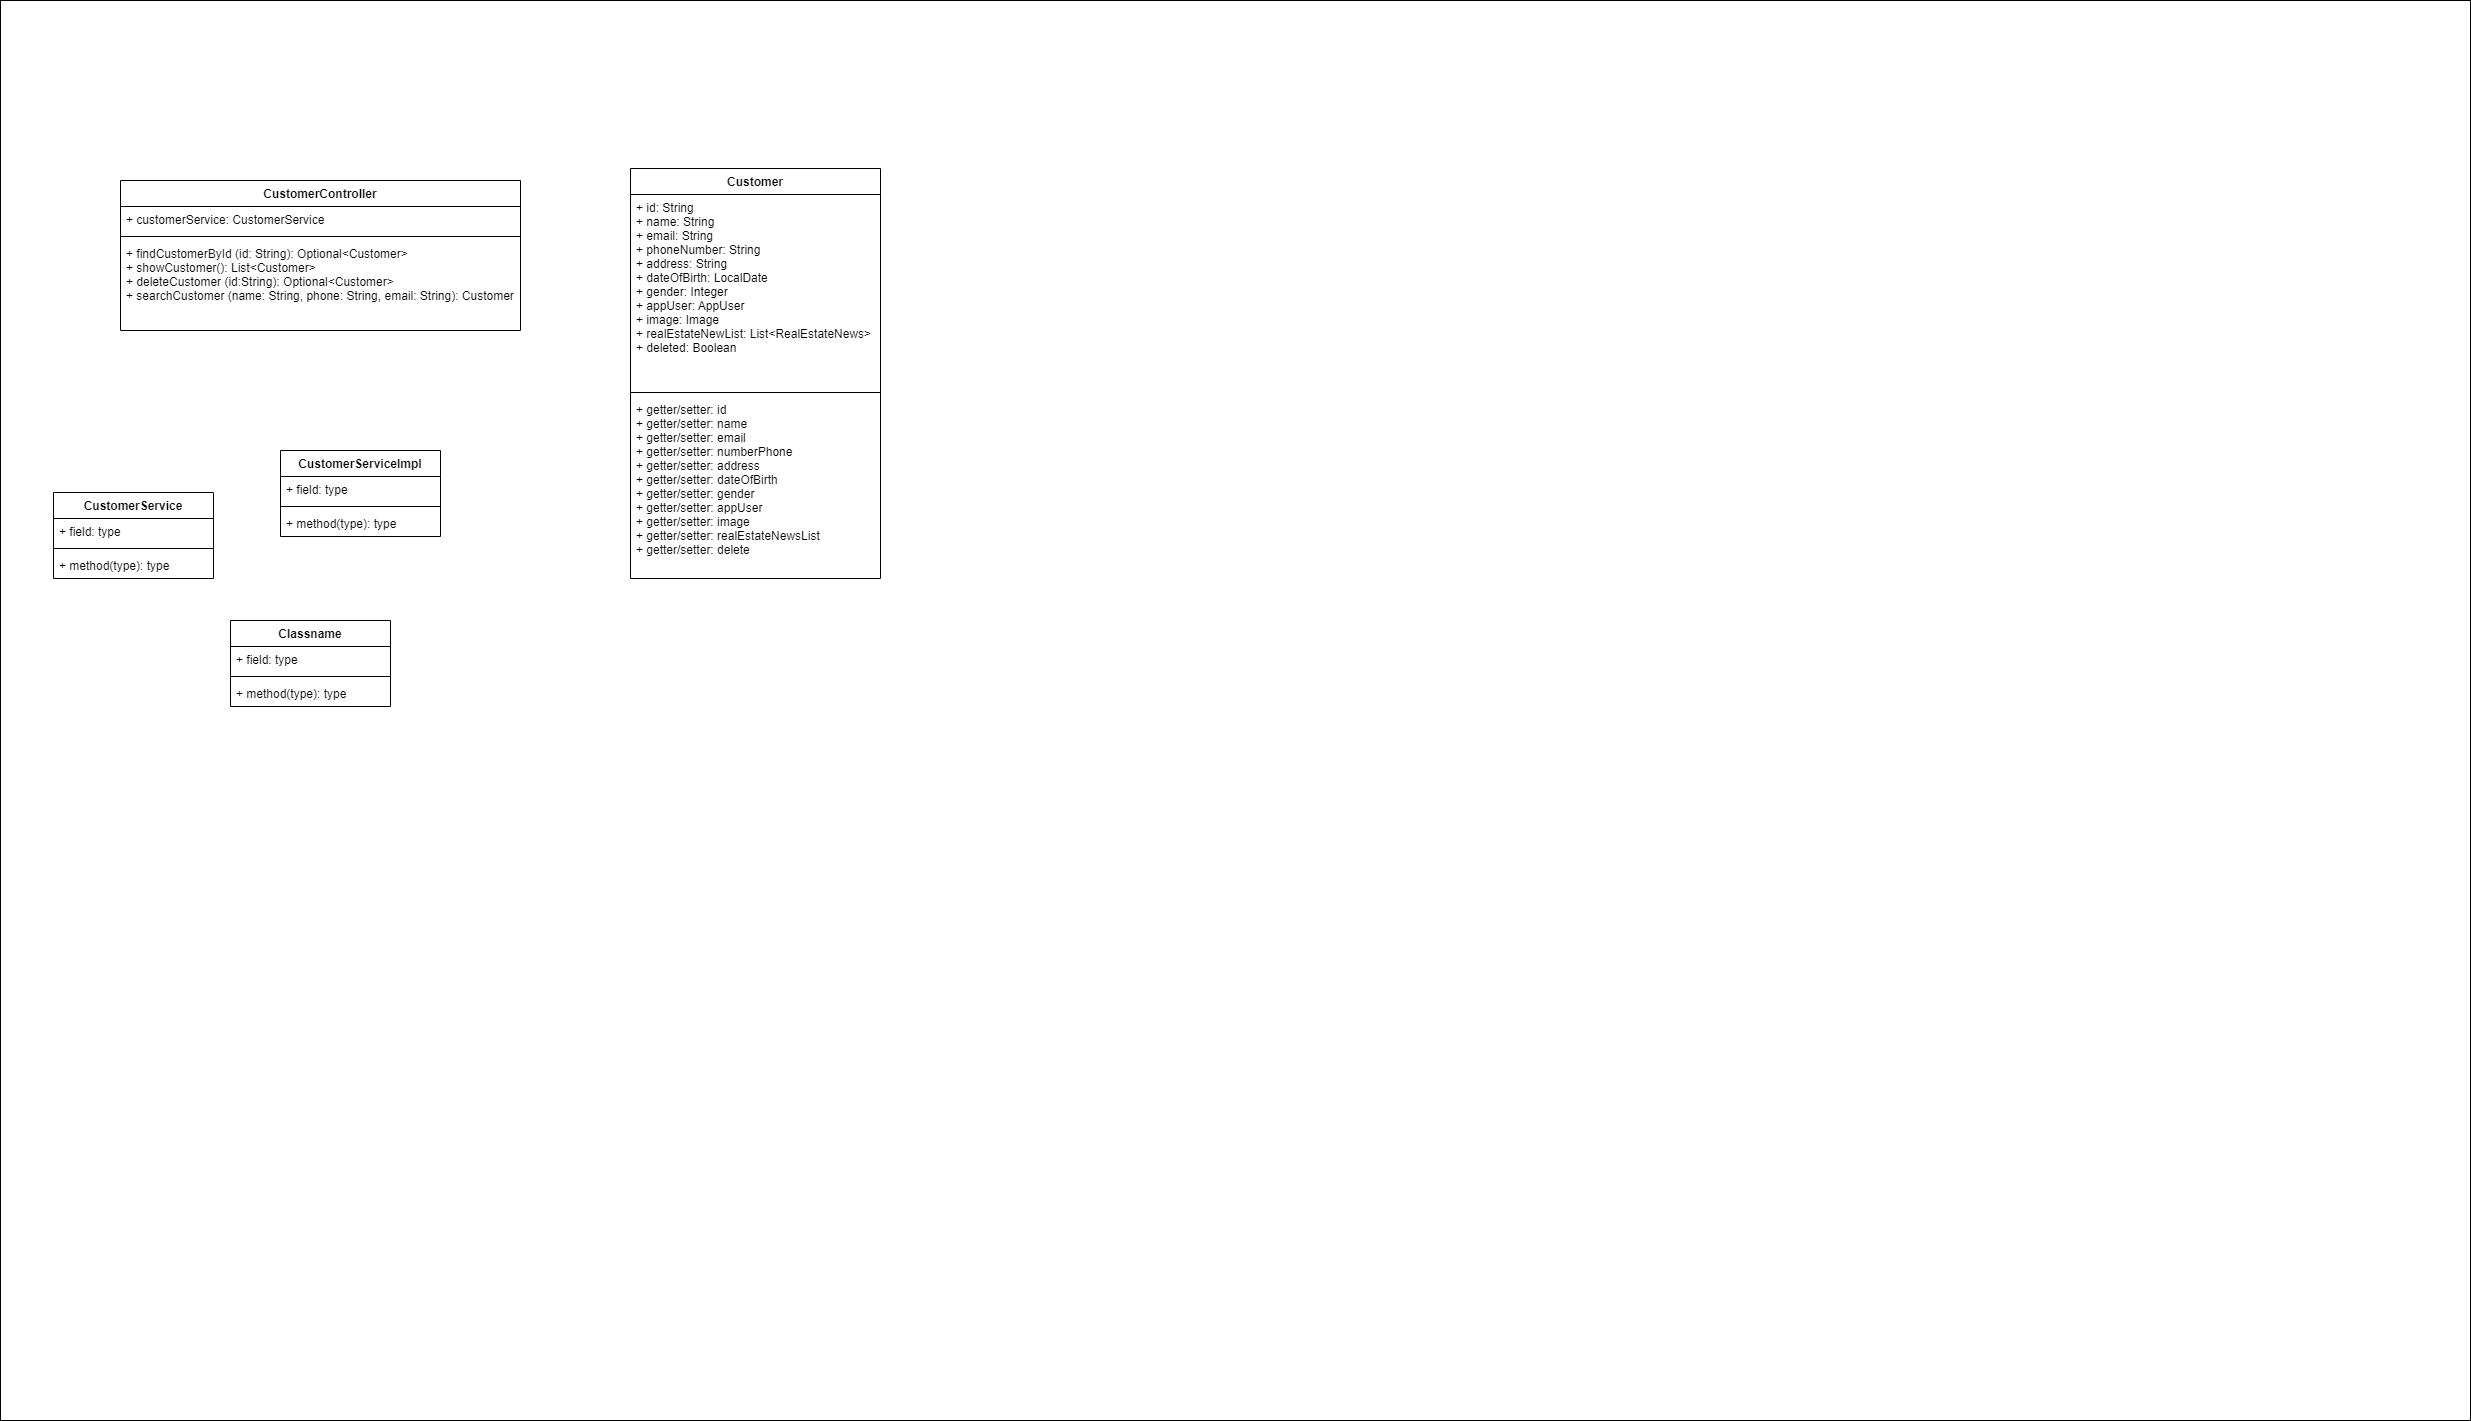

The diagram above was exported from draw.io. Its source (the exported page's mxGraphModel, read from the mxfile embedded in the PNG):
<mxGraphModel dx="2999" dy="1708" grid="1" gridSize="10" guides="1" tooltips="1" connect="1" arrows="1" fold="1" page="1" pageScale="1" pageWidth="827" pageHeight="1169" math="0" shadow="0">
  <root>
    <mxCell id="1HxTjIZBiVrQO6PpGr50-0" />
    <mxCell id="1HxTjIZBiVrQO6PpGr50-1" parent="1HxTjIZBiVrQO6PpGr50-0" />
    <mxCell id="1HxTjIZBiVrQO6PpGr50-2" value="" style="rounded=0;whiteSpace=wrap;html=1;" vertex="1" parent="1HxTjIZBiVrQO6PpGr50-1">
      <mxGeometry x="-880" y="-50" width="2470" height="1420" as="geometry" />
    </mxCell>
    <mxCell id="aIk8mln5h3D0GpnEkrl--24" value="CustomerController&#10;" style="swimlane;fontStyle=1;align=center;verticalAlign=top;childLayout=stackLayout;horizontal=1;startSize=26;horizontalStack=0;resizeParent=1;resizeParentMax=0;resizeLast=0;collapsible=1;marginBottom=0;" vertex="1" parent="1HxTjIZBiVrQO6PpGr50-1">
      <mxGeometry x="-760" y="130" width="400" height="150" as="geometry" />
    </mxCell>
    <mxCell id="aIk8mln5h3D0GpnEkrl--25" value="+ customerService: CustomerService&#10;" style="text;strokeColor=none;fillColor=none;align=left;verticalAlign=top;spacingLeft=4;spacingRight=4;overflow=hidden;rotatable=0;points=[[0,0.5],[1,0.5]];portConstraint=eastwest;" vertex="1" parent="aIk8mln5h3D0GpnEkrl--24">
      <mxGeometry y="26" width="400" height="26" as="geometry" />
    </mxCell>
    <mxCell id="aIk8mln5h3D0GpnEkrl--26" value="" style="line;strokeWidth=1;fillColor=none;align=left;verticalAlign=middle;spacingTop=-1;spacingLeft=3;spacingRight=3;rotatable=0;labelPosition=right;points=[];portConstraint=eastwest;" vertex="1" parent="aIk8mln5h3D0GpnEkrl--24">
      <mxGeometry y="52" width="400" height="8" as="geometry" />
    </mxCell>
    <mxCell id="aIk8mln5h3D0GpnEkrl--27" value="+ findCustomerById (id: String): Optional&lt;Customer&gt;&#10;+ showCustomer(): List&lt;Customer&gt;&#10;+ deleteCustomer (id:String): Optional&lt;Customer&gt;&#10;+ searchCustomer (name: String, phone: String, email: String): Customer" style="text;strokeColor=none;fillColor=none;align=left;verticalAlign=top;spacingLeft=4;spacingRight=4;overflow=hidden;rotatable=0;points=[[0,0.5],[1,0.5]];portConstraint=eastwest;" vertex="1" parent="aIk8mln5h3D0GpnEkrl--24">
      <mxGeometry y="60" width="400" height="90" as="geometry" />
    </mxCell>
    <mxCell id="aIk8mln5h3D0GpnEkrl--28" value="CustomerService&#10;" style="swimlane;fontStyle=1;align=center;verticalAlign=top;childLayout=stackLayout;horizontal=1;startSize=26;horizontalStack=0;resizeParent=1;resizeParentMax=0;resizeLast=0;collapsible=1;marginBottom=0;" vertex="1" parent="1HxTjIZBiVrQO6PpGr50-1">
      <mxGeometry x="-827" y="442" width="160" height="86" as="geometry" />
    </mxCell>
    <mxCell id="aIk8mln5h3D0GpnEkrl--29" value="+ field: type" style="text;strokeColor=none;fillColor=none;align=left;verticalAlign=top;spacingLeft=4;spacingRight=4;overflow=hidden;rotatable=0;points=[[0,0.5],[1,0.5]];portConstraint=eastwest;" vertex="1" parent="aIk8mln5h3D0GpnEkrl--28">
      <mxGeometry y="26" width="160" height="26" as="geometry" />
    </mxCell>
    <mxCell id="aIk8mln5h3D0GpnEkrl--30" value="" style="line;strokeWidth=1;fillColor=none;align=left;verticalAlign=middle;spacingTop=-1;spacingLeft=3;spacingRight=3;rotatable=0;labelPosition=right;points=[];portConstraint=eastwest;" vertex="1" parent="aIk8mln5h3D0GpnEkrl--28">
      <mxGeometry y="52" width="160" height="8" as="geometry" />
    </mxCell>
    <mxCell id="aIk8mln5h3D0GpnEkrl--31" value="+ method(type): type" style="text;strokeColor=none;fillColor=none;align=left;verticalAlign=top;spacingLeft=4;spacingRight=4;overflow=hidden;rotatable=0;points=[[0,0.5],[1,0.5]];portConstraint=eastwest;" vertex="1" parent="aIk8mln5h3D0GpnEkrl--28">
      <mxGeometry y="60" width="160" height="26" as="geometry" />
    </mxCell>
    <mxCell id="aIk8mln5h3D0GpnEkrl--32" value="CustomerServiceImpl&#10;" style="swimlane;fontStyle=1;align=center;verticalAlign=top;childLayout=stackLayout;horizontal=1;startSize=26;horizontalStack=0;resizeParent=1;resizeParentMax=0;resizeLast=0;collapsible=1;marginBottom=0;" vertex="1" parent="1HxTjIZBiVrQO6PpGr50-1">
      <mxGeometry x="-600" y="400" width="160" height="86" as="geometry" />
    </mxCell>
    <mxCell id="aIk8mln5h3D0GpnEkrl--33" value="+ field: type" style="text;strokeColor=none;fillColor=none;align=left;verticalAlign=top;spacingLeft=4;spacingRight=4;overflow=hidden;rotatable=0;points=[[0,0.5],[1,0.5]];portConstraint=eastwest;" vertex="1" parent="aIk8mln5h3D0GpnEkrl--32">
      <mxGeometry y="26" width="160" height="26" as="geometry" />
    </mxCell>
    <mxCell id="aIk8mln5h3D0GpnEkrl--34" value="" style="line;strokeWidth=1;fillColor=none;align=left;verticalAlign=middle;spacingTop=-1;spacingLeft=3;spacingRight=3;rotatable=0;labelPosition=right;points=[];portConstraint=eastwest;" vertex="1" parent="aIk8mln5h3D0GpnEkrl--32">
      <mxGeometry y="52" width="160" height="8" as="geometry" />
    </mxCell>
    <mxCell id="aIk8mln5h3D0GpnEkrl--35" value="+ method(type): type" style="text;strokeColor=none;fillColor=none;align=left;verticalAlign=top;spacingLeft=4;spacingRight=4;overflow=hidden;rotatable=0;points=[[0,0.5],[1,0.5]];portConstraint=eastwest;" vertex="1" parent="aIk8mln5h3D0GpnEkrl--32">
      <mxGeometry y="60" width="160" height="26" as="geometry" />
    </mxCell>
    <mxCell id="aIk8mln5h3D0GpnEkrl--36" value="Classname" style="swimlane;fontStyle=1;align=center;verticalAlign=top;childLayout=stackLayout;horizontal=1;startSize=26;horizontalStack=0;resizeParent=1;resizeParentMax=0;resizeLast=0;collapsible=1;marginBottom=0;" vertex="1" parent="1HxTjIZBiVrQO6PpGr50-1">
      <mxGeometry x="-650" y="570" width="160" height="86" as="geometry" />
    </mxCell>
    <mxCell id="aIk8mln5h3D0GpnEkrl--37" value="+ field: type" style="text;strokeColor=none;fillColor=none;align=left;verticalAlign=top;spacingLeft=4;spacingRight=4;overflow=hidden;rotatable=0;points=[[0,0.5],[1,0.5]];portConstraint=eastwest;" vertex="1" parent="aIk8mln5h3D0GpnEkrl--36">
      <mxGeometry y="26" width="160" height="26" as="geometry" />
    </mxCell>
    <mxCell id="aIk8mln5h3D0GpnEkrl--38" value="" style="line;strokeWidth=1;fillColor=none;align=left;verticalAlign=middle;spacingTop=-1;spacingLeft=3;spacingRight=3;rotatable=0;labelPosition=right;points=[];portConstraint=eastwest;" vertex="1" parent="aIk8mln5h3D0GpnEkrl--36">
      <mxGeometry y="52" width="160" height="8" as="geometry" />
    </mxCell>
    <mxCell id="aIk8mln5h3D0GpnEkrl--39" value="+ method(type): type" style="text;strokeColor=none;fillColor=none;align=left;verticalAlign=top;spacingLeft=4;spacingRight=4;overflow=hidden;rotatable=0;points=[[0,0.5],[1,0.5]];portConstraint=eastwest;" vertex="1" parent="aIk8mln5h3D0GpnEkrl--36">
      <mxGeometry y="60" width="160" height="26" as="geometry" />
    </mxCell>
    <mxCell id="aIk8mln5h3D0GpnEkrl--40" value="Customer" style="swimlane;fontStyle=1;align=center;verticalAlign=top;childLayout=stackLayout;horizontal=1;startSize=26;horizontalStack=0;resizeParent=1;resizeParentMax=0;resizeLast=0;collapsible=1;marginBottom=0;" vertex="1" parent="1HxTjIZBiVrQO6PpGr50-1">
      <mxGeometry x="-250" y="118" width="250" height="410" as="geometry" />
    </mxCell>
    <mxCell id="aIk8mln5h3D0GpnEkrl--41" value="+ id: String&#10;+ name: String&#10;+ email: String&#10;+ phoneNumber: String&#10;+ address: String&#10;+ dateOfBirth: LocalDate&#10;+ gender: Integer&#10;+ appUser: AppUser&#10;+ image: Image&#10;+ realEstateNewList: List&lt;RealEstateNews&gt;&#10;+ deleted: Boolean" style="text;strokeColor=none;fillColor=none;align=left;verticalAlign=top;spacingLeft=4;spacingRight=4;overflow=hidden;rotatable=0;points=[[0,0.5],[1,0.5]];portConstraint=eastwest;" vertex="1" parent="aIk8mln5h3D0GpnEkrl--40">
      <mxGeometry y="26" width="250" height="194" as="geometry" />
    </mxCell>
    <mxCell id="aIk8mln5h3D0GpnEkrl--42" value="" style="line;strokeWidth=1;fillColor=none;align=left;verticalAlign=middle;spacingTop=-1;spacingLeft=3;spacingRight=3;rotatable=0;labelPosition=right;points=[];portConstraint=eastwest;" vertex="1" parent="aIk8mln5h3D0GpnEkrl--40">
      <mxGeometry y="220" width="250" height="8" as="geometry" />
    </mxCell>
    <mxCell id="aIk8mln5h3D0GpnEkrl--43" value="+ getter/setter: id&#10;+ getter/setter: name&#10;+ getter/setter: email&#10;+ getter/setter: numberPhone&#10;+ getter/setter: address&#10;+ getter/setter: dateOfBirth&#10;+ getter/setter: gender&#10;+ getter/setter: appUser&#10;+ getter/setter: image&#10;+ getter/setter: realEstateNewsList&#10;+ getter/setter: delete" style="text;strokeColor=none;fillColor=none;align=left;verticalAlign=top;spacingLeft=4;spacingRight=4;overflow=hidden;rotatable=0;points=[[0,0.5],[1,0.5]];portConstraint=eastwest;" vertex="1" parent="aIk8mln5h3D0GpnEkrl--40">
      <mxGeometry y="228" width="250" height="182" as="geometry" />
    </mxCell>
  </root>
</mxGraphModel>